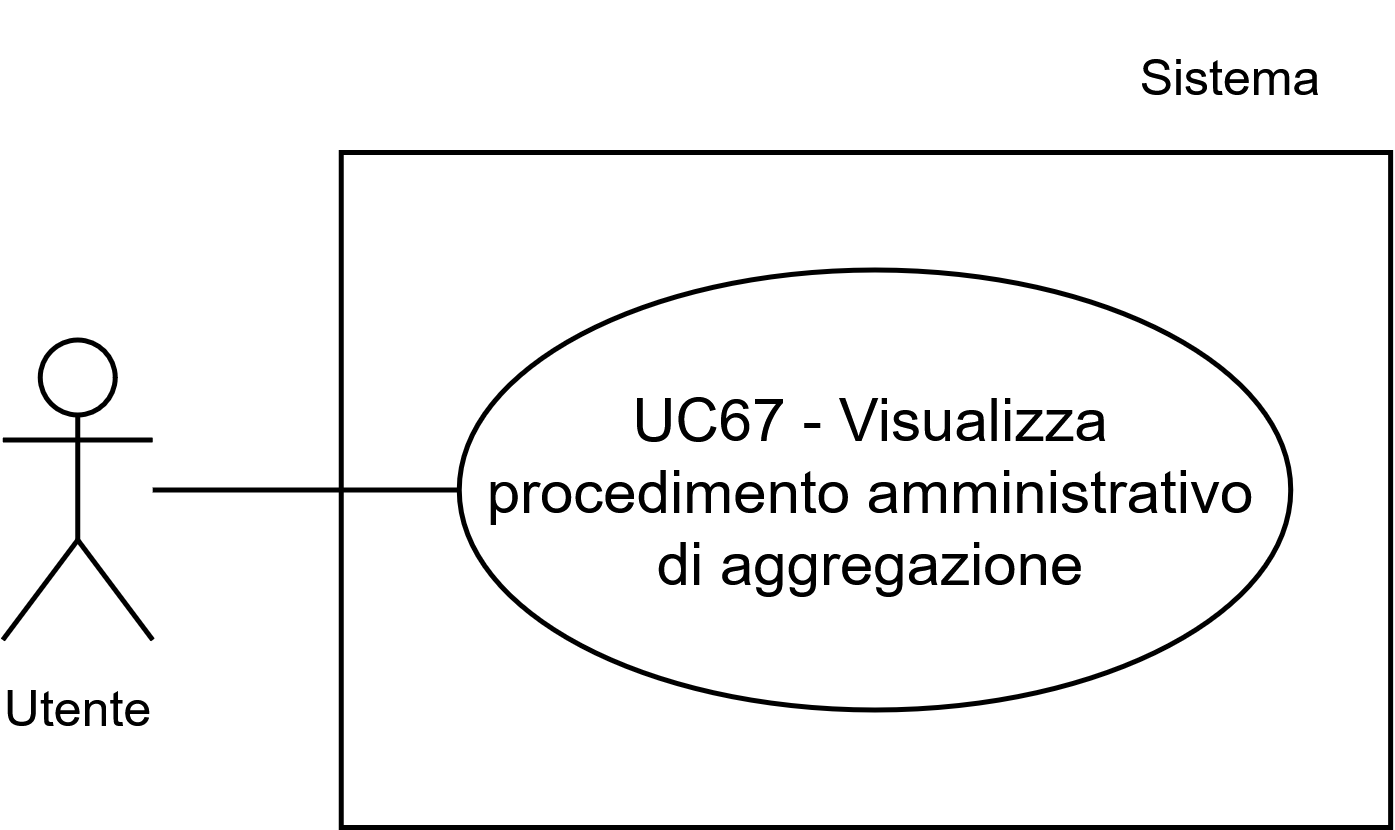

The diagram above was exported from draw.io. Its source (the exported page's mxGraphModel, read from the mxfile embedded in the PNG):
<mxGraphModel dx="1448" dy="1480" grid="1" gridSize="10" guides="1" tooltips="1" connect="1" arrows="1" fold="1" page="1" pageScale="1" pageWidth="1169" pageHeight="827" math="0" shadow="0">
  <root>
    <mxCell id="0" />
    <mxCell id="1" parent="0" />
    <mxCell id="2" parent="1" style="whiteSpace=wrap;html=1;" value="" vertex="1">
      <mxGeometry height="135" width="209.88" x="154.76" y="10500" as="geometry" />
    </mxCell>
    <mxCell id="3" parent="1" style="ellipse;whiteSpace=wrap;html=1;" value="UC67 - Visualizza procedimento amministrativo di aggregazione" vertex="1">
      <mxGeometry height="88" width="166.3" x="178.33999999999997" y="10523.5" as="geometry" />
    </mxCell>
    <mxCell id="4" parent="1" style="shape=umlActor;verticalLabelPosition=bottom;verticalAlign=top;html=1;outlineConnect=0;" value="&lt;font style=&quot;font-size: 10px;&quot;&gt;Utente&lt;/font&gt;" vertex="1">
      <mxGeometry height="60" width="30" x="87.04" y="10537.5" as="geometry" />
    </mxCell>
    <mxCell id="5" edge="1" parent="1" source="4" style="endArrow=none;html=1;rounded=0;entryX=0;entryY=0.5;entryDx=0;entryDy=0;" target="3" value="">
      <mxGeometry height="50" relative="1" width="50" as="geometry">
        <mxPoint x="89.97000000000007" y="10567.5" as="sourcePoint" />
        <mxPoint x="129.97000000000008" y="10527.5" as="targetPoint" />
      </mxGeometry>
    </mxCell>
    <mxCell id="6" parent="1" style="text;html=1;whiteSpace=wrap;strokeColor=none;fillColor=none;align=center;verticalAlign=middle;rounded=0;fontSize=10;" value="Sistema" vertex="1">
      <mxGeometry height="30" width="60" x="303.32000000000005" y="10470" as="geometry" />
    </mxCell>
  </root>
</mxGraphModel>